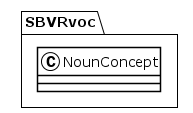

The diagram above was rendered by PlantUML. Its source (embedded in the PNG):
@startuml
!theme plain
package SBVRvoc {
class NounConcept {
}
}
@enduml